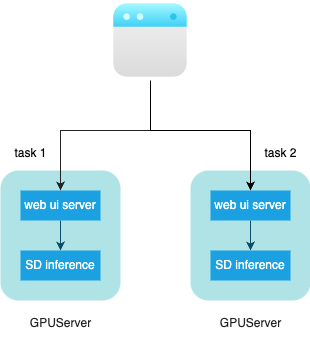

The diagram above was exported from draw.io. Its source (the exported page's mxGraphModel, read from the mxfile embedded in the PNG):
<mxGraphModel dx="954" dy="616" grid="1" gridSize="10" guides="1" tooltips="1" connect="1" arrows="1" fold="1" page="1" pageScale="1" pageWidth="827" pageHeight="1169" background="#FFFFFF" math="0" shadow="0">
  <root>
    <mxCell id="0" />
    <mxCell id="1" parent="0" />
    <mxCell id="iuB0OGS_XuYZefyD3wgf-14" value="" style="rounded=1;whiteSpace=wrap;html=1;labelBackgroundColor=none;fillColor=#b0e3e6;strokeColor=none;" vertex="1" parent="1">
      <mxGeometry x="370" y="400" width="120" height="130" as="geometry" />
    </mxCell>
    <mxCell id="iuB0OGS_XuYZefyD3wgf-1" value="" style="rounded=1;whiteSpace=wrap;html=1;labelBackgroundColor=none;fillColor=#b0e3e6;strokeColor=none;" vertex="1" parent="1">
      <mxGeometry x="180" y="400" width="120" height="130" as="geometry" />
    </mxCell>
    <mxCell id="iuB0OGS_XuYZefyD3wgf-9" style="edgeStyle=orthogonalEdgeStyle;rounded=0;orthogonalLoop=1;jettySize=auto;html=1;exitX=0.5;exitY=1;exitDx=0;exitDy=0;entryX=0.5;entryY=0;entryDx=0;entryDy=0;strokeColor=#242424;fillColor=#1ba1e2;" edge="1" parent="1" source="iuB0OGS_XuYZefyD3wgf-4" target="iuB0OGS_XuYZefyD3wgf-7">
      <mxGeometry relative="1" as="geometry">
        <Array as="points">
          <mxPoint x="330" y="360" />
          <mxPoint x="240" y="360" />
        </Array>
      </mxGeometry>
    </mxCell>
    <mxCell id="iuB0OGS_XuYZefyD3wgf-19" style="edgeStyle=orthogonalEdgeStyle;rounded=0;orthogonalLoop=1;jettySize=auto;html=1;exitX=0.5;exitY=1;exitDx=0;exitDy=0;entryX=0.5;entryY=0;entryDx=0;entryDy=0;" edge="1" parent="1" source="iuB0OGS_XuYZefyD3wgf-4" target="iuB0OGS_XuYZefyD3wgf-16">
      <mxGeometry relative="1" as="geometry">
        <Array as="points">
          <mxPoint x="330" y="360" />
          <mxPoint x="430" y="360" />
        </Array>
      </mxGeometry>
    </mxCell>
    <mxCell id="iuB0OGS_XuYZefyD3wgf-4" value="" style="shape=image;html=1;verticalAlign=top;verticalLabelPosition=bottom;labelBackgroundColor=#ffffff;imageAspect=0;aspect=fixed;image=https://cdn4.iconfinder.com/data/icons/essentials-72/24/004_-_Website-128.png;strokeColor=#BAC8D3;fontColor=#EEEEEE;fillColor=#09555B;" vertex="1" parent="1">
      <mxGeometry x="290" y="230" width="80" height="80" as="geometry" />
    </mxCell>
    <mxCell id="iuB0OGS_XuYZefyD3wgf-11" style="edgeStyle=orthogonalEdgeStyle;rounded=0;orthogonalLoop=1;jettySize=auto;html=1;exitX=0.5;exitY=1;exitDx=0;exitDy=0;entryX=0.5;entryY=0;entryDx=0;entryDy=0;strokeColor=#0B4D6A;" edge="1" parent="1" source="iuB0OGS_XuYZefyD3wgf-7" target="iuB0OGS_XuYZefyD3wgf-8">
      <mxGeometry relative="1" as="geometry" />
    </mxCell>
    <mxCell id="iuB0OGS_XuYZefyD3wgf-7" value="web ui server" style="whiteSpace=wrap;html=1;strokeColor=none;fillColor=#1ba1e2;fontColor=#ffffff;" vertex="1" parent="1">
      <mxGeometry x="200" y="420" width="80" height="30" as="geometry" />
    </mxCell>
    <mxCell id="iuB0OGS_XuYZefyD3wgf-8" value="SD inference" style="whiteSpace=wrap;html=1;strokeColor=none;fillColor=#1ba1e2;fontColor=#ffffff;" vertex="1" parent="1">
      <mxGeometry x="200" y="480" width="80" height="30" as="geometry" />
    </mxCell>
    <mxCell id="iuB0OGS_XuYZefyD3wgf-12" value="&lt;font color=&quot;#242424&quot;&gt;GPUServer&lt;/font&gt;" style="text;html=1;align=center;verticalAlign=middle;resizable=0;points=[];autosize=1;strokeColor=none;fillColor=none;fontColor=#EEEEEE;sketch=1;curveFitting=1;jiggle=2;" vertex="1" parent="1">
      <mxGeometry x="200" y="538" width="80" height="30" as="geometry" />
    </mxCell>
    <mxCell id="iuB0OGS_XuYZefyD3wgf-15" style="edgeStyle=orthogonalEdgeStyle;rounded=0;orthogonalLoop=1;jettySize=auto;html=1;exitX=0.5;exitY=1;exitDx=0;exitDy=0;entryX=0.5;entryY=0;entryDx=0;entryDy=0;strokeColor=#0B4D6A;" edge="1" source="iuB0OGS_XuYZefyD3wgf-16" target="iuB0OGS_XuYZefyD3wgf-17" parent="1">
      <mxGeometry relative="1" as="geometry" />
    </mxCell>
    <mxCell id="iuB0OGS_XuYZefyD3wgf-16" value="web ui server" style="whiteSpace=wrap;html=1;strokeColor=none;fillColor=#1ba1e2;fontColor=#ffffff;" vertex="1" parent="1">
      <mxGeometry x="390" y="420" width="80" height="30" as="geometry" />
    </mxCell>
    <mxCell id="iuB0OGS_XuYZefyD3wgf-17" value="SD inference" style="whiteSpace=wrap;html=1;strokeColor=none;fillColor=#1ba1e2;fontColor=#ffffff;" vertex="1" parent="1">
      <mxGeometry x="390" y="480" width="80" height="30" as="geometry" />
    </mxCell>
    <mxCell id="iuB0OGS_XuYZefyD3wgf-18" value="&lt;font color=&quot;#242424&quot;&gt;GPUServer&lt;/font&gt;" style="text;html=1;align=center;verticalAlign=middle;resizable=0;points=[];autosize=1;strokeColor=none;fillColor=none;fontColor=#EEEEEE;sketch=1;curveFitting=1;jiggle=2;" vertex="1" parent="1">
      <mxGeometry x="390" y="538" width="80" height="30" as="geometry" />
    </mxCell>
    <mxCell id="iuB0OGS_XuYZefyD3wgf-20" value="task 1" style="text;html=1;align=center;verticalAlign=middle;resizable=0;points=[];autosize=1;strokeColor=none;fillColor=none;" vertex="1" parent="1">
      <mxGeometry x="180" y="368" width="60" height="30" as="geometry" />
    </mxCell>
    <mxCell id="iuB0OGS_XuYZefyD3wgf-21" value="task 2" style="text;html=1;align=center;verticalAlign=middle;resizable=0;points=[];autosize=1;strokeColor=none;fillColor=none;" vertex="1" parent="1">
      <mxGeometry x="430" y="368" width="60" height="30" as="geometry" />
    </mxCell>
  </root>
</mxGraphModel>